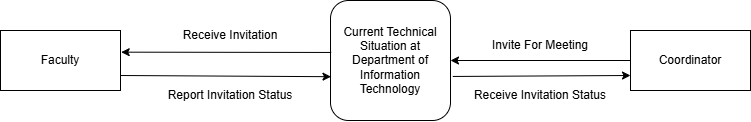

The diagram above was exported from draw.io. Its source (the exported page's mxGraphModel, read from the mxfile embedded in the PNG):
<mxGraphModel dx="1188" dy="736" grid="1" gridSize="10" guides="1" tooltips="1" connect="1" arrows="1" fold="1" page="1" pageScale="1" pageWidth="850" pageHeight="1100" math="0" shadow="0">
  <root>
    <mxCell id="0" />
    <mxCell id="1" parent="0" />
    <mxCell id="nOxnfnxwAgKH_IOikd2j-1" parent="1" style="rounded=1;whiteSpace=wrap;html=1;" value="Current Technical Situation at Department of Information Technology" vertex="1">
      <mxGeometry height="120" width="120" x="380" y="270" as="geometry" />
    </mxCell>
    <mxCell id="nOxnfnxwAgKH_IOikd2j-2" parent="1" style="rounded=0;whiteSpace=wrap;html=1;" value="Faculty" vertex="1">
      <mxGeometry height="60" width="120" x="50" y="300" as="geometry" />
    </mxCell>
    <mxCell id="nOxnfnxwAgKH_IOikd2j-9" edge="1" parent="1" source="nOxnfnxwAgKH_IOikd2j-4" style="edgeStyle=orthogonalEdgeStyle;rounded=0;orthogonalLoop=1;jettySize=auto;html=1;exitX=0;exitY=0.5;exitDx=0;exitDy=0;entryX=1;entryY=0.5;entryDx=0;entryDy=0;" target="nOxnfnxwAgKH_IOikd2j-1">
      <mxGeometry relative="1" as="geometry" />
    </mxCell>
    <mxCell id="nOxnfnxwAgKH_IOikd2j-4" parent="1" style="rounded=0;whiteSpace=wrap;html=1;" value="Coordinator" vertex="1">
      <mxGeometry height="60" width="120" x="680" y="300" as="geometry" />
    </mxCell>
    <mxCell id="nOxnfnxwAgKH_IOikd2j-10" parent="1" style="text;html=1;whiteSpace=wrap;strokeColor=none;fillColor=none;align=center;verticalAlign=middle;rounded=0;" value="Receive Invitation" vertex="1">
      <mxGeometry height="30" width="100" x="230" y="290" as="geometry" />
    </mxCell>
    <mxCell id="nOxnfnxwAgKH_IOikd2j-11" parent="1" style="text;html=1;whiteSpace=wrap;strokeColor=none;fillColor=none;align=center;verticalAlign=middle;rounded=0;" value="Invite For Meeting" vertex="1">
      <mxGeometry height="30" width="100" x="540" y="300" as="geometry" />
    </mxCell>
    <mxCell id="nOxnfnxwAgKH_IOikd2j-13" edge="1" parent="1" source="nOxnfnxwAgKH_IOikd2j-1" style="endArrow=classic;html=1;rounded=0;entryX=0;entryY=0.75;entryDx=0;entryDy=0;exitX=1.019;exitY=0.633;exitDx=0;exitDy=0;exitPerimeter=0;" target="nOxnfnxwAgKH_IOikd2j-4" value="">
      <mxGeometry height="50" relative="1" width="50" as="geometry">
        <mxPoint x="540" y="430" as="sourcePoint" />
        <mxPoint x="590" y="380" as="targetPoint" />
      </mxGeometry>
    </mxCell>
    <mxCell id="nOxnfnxwAgKH_IOikd2j-14" edge="1" parent="1" source="nOxnfnxwAgKH_IOikd2j-2" style="endArrow=classic;html=1;rounded=0;entryX=0.004;entryY=0.635;entryDx=0;entryDy=0;entryPerimeter=0;exitX=1;exitY=0.75;exitDx=0;exitDy=0;" target="nOxnfnxwAgKH_IOikd2j-1" value="">
      <mxGeometry height="50" relative="1" width="50" as="geometry">
        <mxPoint x="400" y="450" as="sourcePoint" />
        <mxPoint x="450" y="400" as="targetPoint" />
      </mxGeometry>
    </mxCell>
    <mxCell id="nOxnfnxwAgKH_IOikd2j-15" parent="1" style="text;html=1;whiteSpace=wrap;strokeColor=none;fillColor=none;align=center;verticalAlign=middle;rounded=0;" value="Report Invitation Status" vertex="1">
      <mxGeometry height="30" width="130" x="215" y="350" as="geometry" />
    </mxCell>
    <mxCell id="nOxnfnxwAgKH_IOikd2j-16" parent="1" style="text;html=1;whiteSpace=wrap;strokeColor=none;fillColor=none;align=center;verticalAlign=middle;rounded=0;" value="Receive Invitation Status" vertex="1">
      <mxGeometry height="30" width="160" x="510" y="350" as="geometry" />
    </mxCell>
    <mxCell id="nOxnfnxwAgKH_IOikd2j-17" edge="1" parent="1" source="nOxnfnxwAgKH_IOikd2j-1" style="endArrow=classic;html=1;rounded=0;entryX=1.006;entryY=0.361;entryDx=0;entryDy=0;entryPerimeter=0;exitX=0.006;exitY=0.433;exitDx=0;exitDy=0;exitPerimeter=0;" target="nOxnfnxwAgKH_IOikd2j-2" value="">
      <mxGeometry height="50" relative="1" width="50" as="geometry">
        <mxPoint x="210" y="420" as="sourcePoint" />
        <mxPoint x="260" y="370" as="targetPoint" />
      </mxGeometry>
    </mxCell>
  </root>
</mxGraphModel>